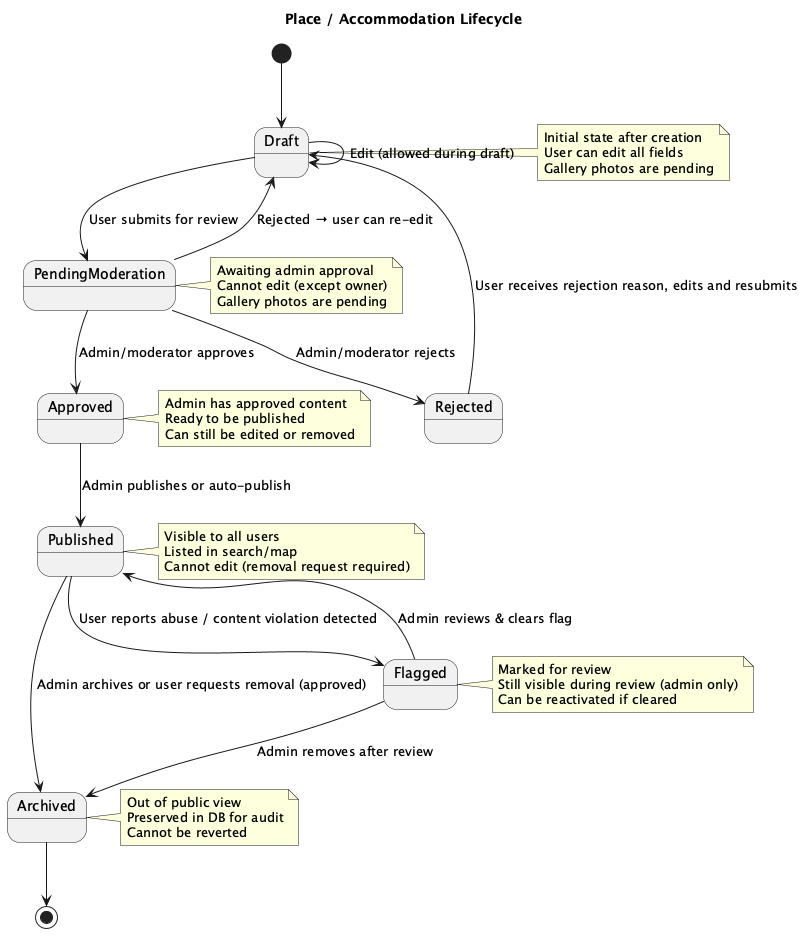

The diagram above was rendered by PlantUML. Its source (embedded in the PNG):
@startuml Place Lifecycle State Machine
title Place / Accommodation Lifecycle

[*] --> Draft

Draft --> PendingModeration: User submits for review
Draft --> Draft: Edit (allowed during draft)

PendingModeration --> Approved: Admin/moderator approves
PendingModeration --> Rejected: Admin/moderator rejects
PendingModeration --> Draft: Rejected → user can re-edit

Approved --> Published: Admin publishes or auto-publish
Published --> Archived: Admin archives or user requests removal (approved)
Published --> Flagged: User reports abuse / content violation detected

Flagged --> Archived: Admin removes after review
Flagged --> Published: Admin reviews & clears flag

Rejected --> Draft: User receives rejection reason, edits and resubmits

Archived --> [*]

note right of Draft
  Initial state after creation
  User can edit all fields
  Gallery photos are pending
end note

note right of PendingModeration
  Awaiting admin approval
  Cannot edit (except owner)
  Gallery photos are pending
end note

note right of Approved
  Admin has approved content
  Ready to be published
  Can still be edited or removed
end note

note right of Published
  Visible to all users
  Listed in search/map
  Cannot edit (removal request required)
end note

note right of Archived
  Out of public view
  Preserved in DB for audit
  Cannot be reverted
end note

note right of Flagged
  Marked for review
  Still visible during review (admin only)
  Can be reactivated if cleared
end note

@enduml